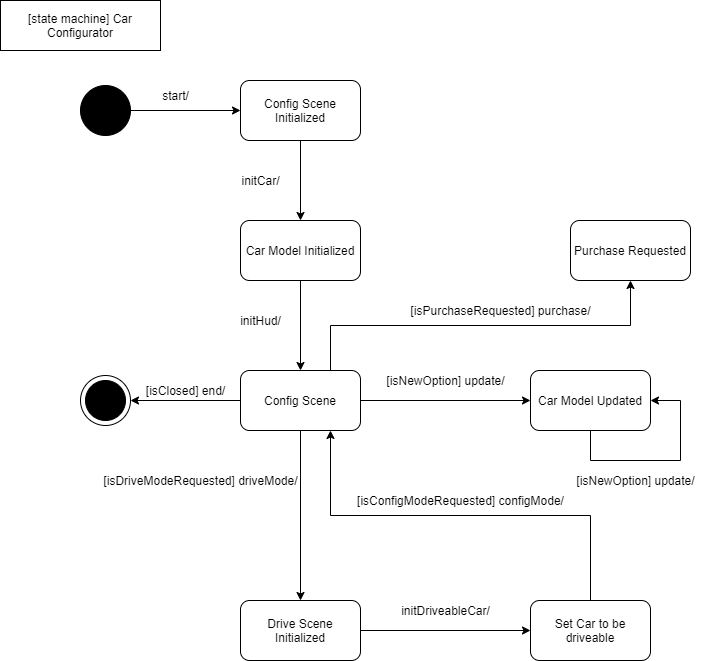

The diagram above was exported from draw.io. Its source (the exported page's mxGraphModel, read from the mxfile embedded in the PNG):
<mxGraphModel dx="2302" dy="1122" grid="1" gridSize="10" guides="1" tooltips="1" connect="1" arrows="1" fold="1" page="1" pageScale="1" pageWidth="850" pageHeight="1100" math="0" shadow="0">
  <root>
    <mxCell id="0" />
    <mxCell id="1" parent="0" />
    <mxCell id="mtlnJ7XeS8XxU9IhxmIT-3" style="edgeStyle=orthogonalEdgeStyle;rounded=0;orthogonalLoop=1;jettySize=auto;html=1;exitX=1;exitY=0.5;exitDx=0;exitDy=0;entryX=0;entryY=0.5;entryDx=0;entryDy=0;" edge="1" parent="1" source="mtlnJ7XeS8XxU9IhxmIT-1" target="mtlnJ7XeS8XxU9IhxmIT-2">
      <mxGeometry relative="1" as="geometry" />
    </mxCell>
    <mxCell id="mtlnJ7XeS8XxU9IhxmIT-1" value="" style="ellipse;whiteSpace=wrap;html=1;aspect=fixed;fillColor=#000000;" vertex="1" parent="1">
      <mxGeometry x="80" y="85" width="50" height="50" as="geometry" />
    </mxCell>
    <mxCell id="mtlnJ7XeS8XxU9IhxmIT-12" style="edgeStyle=orthogonalEdgeStyle;rounded=0;orthogonalLoop=1;jettySize=auto;html=1;exitX=0.5;exitY=1;exitDx=0;exitDy=0;entryX=0.5;entryY=0;entryDx=0;entryDy=0;" edge="1" parent="1" source="mtlnJ7XeS8XxU9IhxmIT-2" target="mtlnJ7XeS8XxU9IhxmIT-11">
      <mxGeometry relative="1" as="geometry" />
    </mxCell>
    <mxCell id="mtlnJ7XeS8XxU9IhxmIT-2" value="Config Scene Initialized" style="rounded=1;whiteSpace=wrap;html=1;fillColor=#FFFFFF;" vertex="1" parent="1">
      <mxGeometry x="240" y="80" width="120" height="60" as="geometry" />
    </mxCell>
    <mxCell id="mtlnJ7XeS8XxU9IhxmIT-4" value="start/" style="text;html=1;align=center;verticalAlign=middle;resizable=0;points=[];autosize=1;strokeColor=none;fillColor=none;" vertex="1" parent="1">
      <mxGeometry x="155" y="85" width="40" height="20" as="geometry" />
    </mxCell>
    <mxCell id="mtlnJ7XeS8XxU9IhxmIT-5" value="[state machine] Car Configurator" style="rounded=0;whiteSpace=wrap;html=1;fillColor=#FFFFFF;" vertex="1" parent="1">
      <mxGeometry width="160" height="50" as="geometry" />
    </mxCell>
    <mxCell id="mtlnJ7XeS8XxU9IhxmIT-16" style="edgeStyle=orthogonalEdgeStyle;rounded=0;orthogonalLoop=1;jettySize=auto;html=1;exitX=1;exitY=0.5;exitDx=0;exitDy=0;entryX=0;entryY=0.5;entryDx=0;entryDy=0;" edge="1" parent="1" source="mtlnJ7XeS8XxU9IhxmIT-21" target="mtlnJ7XeS8XxU9IhxmIT-15">
      <mxGeometry relative="1" as="geometry" />
    </mxCell>
    <mxCell id="mtlnJ7XeS8XxU9IhxmIT-22" style="edgeStyle=orthogonalEdgeStyle;rounded=0;orthogonalLoop=1;jettySize=auto;html=1;exitX=0.5;exitY=1;exitDx=0;exitDy=0;" edge="1" parent="1" source="mtlnJ7XeS8XxU9IhxmIT-11" target="mtlnJ7XeS8XxU9IhxmIT-21">
      <mxGeometry relative="1" as="geometry" />
    </mxCell>
    <mxCell id="mtlnJ7XeS8XxU9IhxmIT-11" value="Car Model Initialized" style="rounded=1;whiteSpace=wrap;html=1;fillColor=#FFFFFF;" vertex="1" parent="1">
      <mxGeometry x="240" y="220" width="120" height="60" as="geometry" />
    </mxCell>
    <mxCell id="mtlnJ7XeS8XxU9IhxmIT-14" value="initCar/" style="text;html=1;align=center;verticalAlign=middle;resizable=0;points=[];autosize=1;strokeColor=none;fillColor=none;" vertex="1" parent="1">
      <mxGeometry x="235" y="170" width="50" height="20" as="geometry" />
    </mxCell>
    <mxCell id="mtlnJ7XeS8XxU9IhxmIT-15" value="Car Model Updated" style="rounded=1;whiteSpace=wrap;html=1;fillColor=#FFFFFF;" vertex="1" parent="1">
      <mxGeometry x="530" y="370" width="120" height="60" as="geometry" />
    </mxCell>
    <mxCell id="mtlnJ7XeS8XxU9IhxmIT-17" value="[isNewOption] update/" style="text;html=1;align=center;verticalAlign=middle;resizable=0;points=[];autosize=1;strokeColor=none;fillColor=none;" vertex="1" parent="1">
      <mxGeometry x="380" y="370" width="130" height="20" as="geometry" />
    </mxCell>
    <mxCell id="mtlnJ7XeS8XxU9IhxmIT-19" style="edgeStyle=orthogonalEdgeStyle;rounded=0;orthogonalLoop=1;jettySize=auto;html=1;exitX=0.5;exitY=1;exitDx=0;exitDy=0;entryX=1;entryY=0.5;entryDx=0;entryDy=0;" edge="1" parent="1" source="mtlnJ7XeS8XxU9IhxmIT-15" target="mtlnJ7XeS8XxU9IhxmIT-15">
      <mxGeometry relative="1" as="geometry">
        <Array as="points">
          <mxPoint x="590" y="460" />
          <mxPoint x="680" y="460" />
          <mxPoint x="680" y="400" />
        </Array>
      </mxGeometry>
    </mxCell>
    <mxCell id="mtlnJ7XeS8XxU9IhxmIT-20" value="[isNewOption] update/" style="text;html=1;align=center;verticalAlign=middle;resizable=0;points=[];autosize=1;strokeColor=none;fillColor=none;" vertex="1" parent="1">
      <mxGeometry x="570" y="470" width="130" height="20" as="geometry" />
    </mxCell>
    <mxCell id="mtlnJ7XeS8XxU9IhxmIT-26" style="edgeStyle=orthogonalEdgeStyle;rounded=0;orthogonalLoop=1;jettySize=auto;html=1;exitX=0.5;exitY=1;exitDx=0;exitDy=0;entryX=0.5;entryY=0;entryDx=0;entryDy=0;" edge="1" parent="1" source="mtlnJ7XeS8XxU9IhxmIT-21" target="mtlnJ7XeS8XxU9IhxmIT-25">
      <mxGeometry relative="1" as="geometry" />
    </mxCell>
    <mxCell id="mtlnJ7XeS8XxU9IhxmIT-37" style="edgeStyle=orthogonalEdgeStyle;rounded=0;orthogonalLoop=1;jettySize=auto;html=1;exitX=0;exitY=0.5;exitDx=0;exitDy=0;" edge="1" parent="1" source="mtlnJ7XeS8XxU9IhxmIT-21">
      <mxGeometry relative="1" as="geometry">
        <mxPoint x="130" y="400" as="targetPoint" />
      </mxGeometry>
    </mxCell>
    <mxCell id="mtlnJ7XeS8XxU9IhxmIT-42" style="edgeStyle=orthogonalEdgeStyle;rounded=0;orthogonalLoop=1;jettySize=auto;html=1;exitX=0.75;exitY=0;exitDx=0;exitDy=0;entryX=0.5;entryY=1;entryDx=0;entryDy=0;" edge="1" parent="1" source="mtlnJ7XeS8XxU9IhxmIT-21" target="mtlnJ7XeS8XxU9IhxmIT-39">
      <mxGeometry relative="1" as="geometry" />
    </mxCell>
    <mxCell id="mtlnJ7XeS8XxU9IhxmIT-21" value="Config Scene" style="rounded=1;whiteSpace=wrap;html=1;fillColor=#FFFFFF;" vertex="1" parent="1">
      <mxGeometry x="240" y="370" width="120" height="60" as="geometry" />
    </mxCell>
    <mxCell id="mtlnJ7XeS8XxU9IhxmIT-24" value="initHud/" style="text;html=1;align=center;verticalAlign=middle;resizable=0;points=[];autosize=1;strokeColor=none;fillColor=none;" vertex="1" parent="1">
      <mxGeometry x="230" y="310" width="60" height="20" as="geometry" />
    </mxCell>
    <mxCell id="mtlnJ7XeS8XxU9IhxmIT-29" style="edgeStyle=orthogonalEdgeStyle;rounded=0;orthogonalLoop=1;jettySize=auto;html=1;exitX=1;exitY=0.5;exitDx=0;exitDy=0;entryX=0;entryY=0.5;entryDx=0;entryDy=0;" edge="1" parent="1" source="mtlnJ7XeS8XxU9IhxmIT-25" target="mtlnJ7XeS8XxU9IhxmIT-28">
      <mxGeometry relative="1" as="geometry" />
    </mxCell>
    <mxCell id="mtlnJ7XeS8XxU9IhxmIT-25" value="Drive Scene Initialized" style="rounded=1;whiteSpace=wrap;html=1;fillColor=#FFFFFF;" vertex="1" parent="1">
      <mxGeometry x="240" y="600" width="120" height="60" as="geometry" />
    </mxCell>
    <mxCell id="mtlnJ7XeS8XxU9IhxmIT-27" value="[isDriveModeRequested] driveMode/" style="text;html=1;align=center;verticalAlign=middle;resizable=0;points=[];autosize=1;strokeColor=none;fillColor=none;" vertex="1" parent="1">
      <mxGeometry x="95" y="470" width="210" height="20" as="geometry" />
    </mxCell>
    <mxCell id="mtlnJ7XeS8XxU9IhxmIT-32" style="edgeStyle=orthogonalEdgeStyle;rounded=0;orthogonalLoop=1;jettySize=auto;html=1;exitX=0.5;exitY=0;exitDx=0;exitDy=0;entryX=0.75;entryY=1;entryDx=0;entryDy=0;" edge="1" parent="1" source="mtlnJ7XeS8XxU9IhxmIT-28" target="mtlnJ7XeS8XxU9IhxmIT-21">
      <mxGeometry relative="1" as="geometry" />
    </mxCell>
    <mxCell id="mtlnJ7XeS8XxU9IhxmIT-28" value="Set Car to be driveable" style="rounded=1;whiteSpace=wrap;html=1;fillColor=#FFFFFF;" vertex="1" parent="1">
      <mxGeometry x="530" y="600" width="120" height="60" as="geometry" />
    </mxCell>
    <mxCell id="mtlnJ7XeS8XxU9IhxmIT-30" value="initDriveableCar/" style="text;html=1;align=center;verticalAlign=middle;resizable=0;points=[];autosize=1;strokeColor=none;fillColor=none;" vertex="1" parent="1">
      <mxGeometry x="395" y="600" width="100" height="20" as="geometry" />
    </mxCell>
    <mxCell id="mtlnJ7XeS8XxU9IhxmIT-33" value="[isConfigModeRequested] configMode/" style="text;html=1;align=center;verticalAlign=middle;resizable=0;points=[];autosize=1;strokeColor=none;fillColor=none;" vertex="1" parent="1">
      <mxGeometry x="350" y="490" width="220" height="20" as="geometry" />
    </mxCell>
    <mxCell id="mtlnJ7XeS8XxU9IhxmIT-36" value="" style="group" vertex="1" connectable="0" parent="1">
      <mxGeometry x="80" y="375" width="50" height="50" as="geometry" />
    </mxCell>
    <mxCell id="mtlnJ7XeS8XxU9IhxmIT-34" value="" style="ellipse;whiteSpace=wrap;html=1;aspect=fixed;fillColor=#FFFFFF;" vertex="1" parent="mtlnJ7XeS8XxU9IhxmIT-36">
      <mxGeometry width="50" height="50" as="geometry" />
    </mxCell>
    <mxCell id="mtlnJ7XeS8XxU9IhxmIT-35" value="" style="ellipse;whiteSpace=wrap;html=1;aspect=fixed;fillColor=#000000;" vertex="1" parent="mtlnJ7XeS8XxU9IhxmIT-36">
      <mxGeometry x="5" y="5" width="40" height="40" as="geometry" />
    </mxCell>
    <mxCell id="mtlnJ7XeS8XxU9IhxmIT-38" value="[isClosed] end/" style="text;html=1;align=center;verticalAlign=middle;resizable=0;points=[];autosize=1;strokeColor=none;fillColor=none;" vertex="1" parent="1">
      <mxGeometry x="140" y="380" width="90" height="20" as="geometry" />
    </mxCell>
    <mxCell id="mtlnJ7XeS8XxU9IhxmIT-39" value="Purchase Requested" style="rounded=1;whiteSpace=wrap;html=1;fillColor=#FFFFFF;" vertex="1" parent="1">
      <mxGeometry x="570" y="220" width="120" height="60" as="geometry" />
    </mxCell>
    <mxCell id="mtlnJ7XeS8XxU9IhxmIT-43" value="[isPurchaseRequested] purchase/" style="text;html=1;align=center;verticalAlign=middle;resizable=0;points=[];autosize=1;strokeColor=none;fillColor=none;" vertex="1" parent="1">
      <mxGeometry x="400" y="300" width="200" height="20" as="geometry" />
    </mxCell>
  </root>
</mxGraphModel>